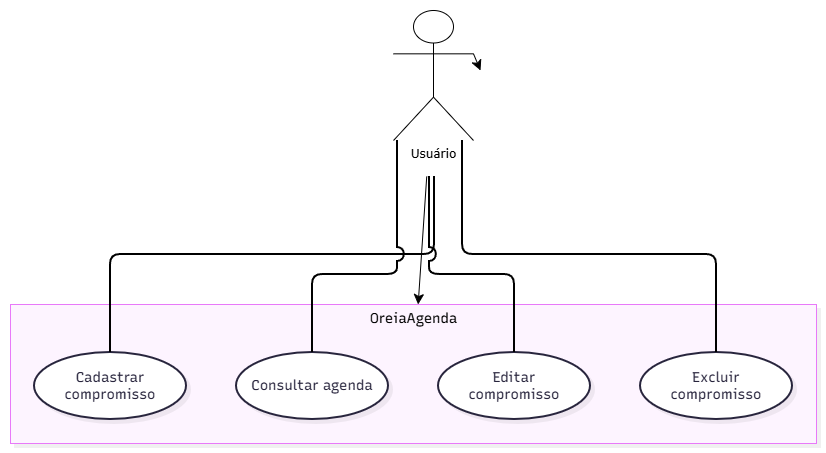

The diagram above was exported from draw.io. Its source (the exported page's mxGraphModel, read from the mxfile embedded in the PNG):
<mxGraphModel dx="908" dy="1973" grid="1" gridSize="10" guides="1" tooltips="1" connect="1" arrows="1" fold="1" page="1" pageScale="1" pageWidth="827" pageHeight="1169" math="0" shadow="0">
  <root>
    <mxCell id="0" />
    <mxCell id="1" parent="0" />
    <UserObject label="" mermaidData="{&#10;  &quot;data&quot;: &quot;graph TD\n    subgraph OreiaAgenda [OreiaAgenda]\n        UC1[Cadastrar compromisso]\n        UC2[Consultar agenda]\n        UC3[Editar compromisso]\n        UC4[Excluir compromisso]\n    end\n\n    User((Usuário)) --- UC1\n    User --- UC2\n    User --- UC3\n    User --- UC4&quot;,&#10;  &quot;config&quot;: null,&#10;  &quot;version&quot;: &quot;12&quot;&#10;}" id="dwHRPtrl3QSwZp0t4UmL-1">
      <mxCell connectable="0" parent="1" style="group;transparentBounds=1;editIcon=1;lockedGroup=0;groupPadding=10;" vertex="1">
        <mxGeometry as="geometry" />
      </mxCell>
    </UserObject>
    <UserObject label="OreiaAgenda" mermaidId="n:OreiaAgenda" mermaidBaseStyle="html=1;whiteSpace=nowrap;strokeWidth=1;verticalAlign=top;fillColor=#FDF4FF;strokeColor=#E879F9;fontColor=#000000;fontFamily=Recursive;fontSize=14;shadow=1;shadowColor=#000000;shadowOffsetX=4;shadowOffsetY=4;shadowBlur=0;shadowOpacity=6;" mermaidBaseValue="OreiaAgenda" id="dwHRPtrl3QSwZp0t4UmL-2">
      <mxCell parent="dwHRPtrl3QSwZp0t4UmL-1" style="html=1;whiteSpace=nowrap;strokeWidth=1;verticalAlign=top;fillColor=#FDF4FF;strokeColor=#E879F9;fontColor=#000000;fontFamily=Recursive;fontSize=14;shadow=1;shadowColor=#000000;shadowOffsetX=4;shadowOffsetY=4;shadowBlur=0;shadowOpacity=6;fontSource=https%3A%2F%2Ffonts.googleapis.com%2Fcss%3Ffamily%3DRecursive;" vertex="1">
        <mxGeometry height="139" width="806" x="30" y="284" as="geometry" />
      </mxCell>
    </UserObject>
    <UserObject label="Cadastrar compromisso" mermaidId="n:UC1" mermaidBaseStyle="html=1;whiteSpace=wrap;strokeWidth=2;fillColor=#ffffff;strokeColor=#28253D;fontColor=#28253D;fontFamily=Recursive;fontSize=14;shadow=1;shadowColor=#000000;shadowOffsetX=4;shadowOffsetY=4;shadowBlur=0;shadowOpacity=6;" mermaidBaseValue="Cadastrar compromisso" id="dwHRPtrl3QSwZp0t4UmL-3">
      <mxCell parent="dwHRPtrl3QSwZp0t4UmL-2" style="ellipse;whiteSpace=wrap;html=1;shapeInside=1;fontSize=14;fontFamily=Recursive;fillColor=#ffffff;strokeColor=#28253D;fontColor=#28253D;strokeWidth=2;shadow=1;shadowColor=#000000;shadowOffsetX=4;shadowOffsetY=4;shadowBlur=0;shadowOpacity=6;fontSource=https%3A%2F%2Ffonts.googleapis.com%2Fcss%3Ffamily%3DRecursive;" vertex="1">
        <mxGeometry height="67" width="152" x="24" y="48" as="geometry" />
      </mxCell>
    </UserObject>
    <UserObject label="Consultar agenda" mermaidId="n:UC2" mermaidBaseStyle="html=1;whiteSpace=wrap;strokeWidth=2;fillColor=#ffffff;strokeColor=#28253D;fontColor=#28253D;fontFamily=Recursive;fontSize=14;shadow=1;shadowColor=#000000;shadowOffsetX=4;shadowOffsetY=4;shadowBlur=0;shadowOpacity=6;" mermaidBaseValue="Consultar agenda" id="dwHRPtrl3QSwZp0t4UmL-4">
      <mxCell parent="dwHRPtrl3QSwZp0t4UmL-2" style="ellipse;whiteSpace=wrap;html=1;shapeInside=1;fontSize=14;fontFamily=Recursive;fillColor=#ffffff;strokeColor=#28253D;fontColor=#28253D;strokeWidth=2;shadow=1;shadowColor=#000000;shadowOffsetX=4;shadowOffsetY=4;shadowBlur=0;shadowOpacity=6;fontSource=https%3A%2F%2Ffonts.googleapis.com%2Fcss%3Ffamily%3DRecursive;" vertex="1">
        <mxGeometry height="67" width="152" x="226" y="48" as="geometry" />
      </mxCell>
    </UserObject>
    <UserObject label="Editar compromisso" mermaidId="n:UC3" mermaidBaseStyle="html=1;whiteSpace=wrap;strokeWidth=2;fillColor=#ffffff;strokeColor=#28253D;fontColor=#28253D;fontFamily=Recursive;fontSize=14;shadow=1;shadowColor=#000000;shadowOffsetX=4;shadowOffsetY=4;shadowBlur=0;shadowOpacity=6;" mermaidBaseValue="Editar compromisso" id="dwHRPtrl3QSwZp0t4UmL-5">
      <mxCell parent="dwHRPtrl3QSwZp0t4UmL-2" style="ellipse;whiteSpace=wrap;html=1;shapeInside=1;fontSize=14;fontFamily=Recursive;fillColor=#ffffff;strokeColor=#28253D;fontColor=#28253D;strokeWidth=2;shadow=1;shadowColor=#000000;shadowOffsetX=4;shadowOffsetY=4;shadowBlur=0;shadowOpacity=6;fontSource=https%3A%2F%2Ffonts.googleapis.com%2Fcss%3Ffamily%3DRecursive;" vertex="1">
        <mxGeometry height="67" width="152" x="428" y="48" as="geometry" />
      </mxCell>
    </UserObject>
    <UserObject label="Excluir compromisso" mermaidId="n:UC4" mermaidBaseStyle="html=1;whiteSpace=wrap;strokeWidth=2;fillColor=#ffffff;strokeColor=#28253D;fontColor=#28253D;fontFamily=Recursive;fontSize=14;shadow=1;shadowColor=#000000;shadowOffsetX=4;shadowOffsetY=4;shadowBlur=0;shadowOpacity=6;" mermaidBaseValue="Excluir compromisso" id="dwHRPtrl3QSwZp0t4UmL-6">
      <mxCell parent="dwHRPtrl3QSwZp0t4UmL-2" style="ellipse;whiteSpace=wrap;html=1;shapeInside=1;fontSize=14;fontFamily=Recursive;fillColor=#ffffff;strokeColor=#28253D;fontColor=#28253D;strokeWidth=2;shadow=1;shadowColor=#000000;shadowOffsetX=4;shadowOffsetY=4;shadowBlur=0;shadowOpacity=6;fontSource=https%3A%2F%2Ffonts.googleapis.com%2Fcss%3Ffamily%3DRecursive;" vertex="1">
        <mxGeometry height="67" width="152" x="630" y="48" as="geometry" />
      </mxCell>
    </UserObject>
    <UserObject label="" mermaidId="e:User-&gt;UC1#0" mermaidBaseStyle="edgeStyle=orthogonalEdgeStyle;rounded=1;curved=0;startArrow=none;endArrow=none;jumpStyle=arc;jumpSize=12;strokeColor=#000000;exitX=0.23;exitY=1;entryX=0.5;entryY=0;strokeWidth=2;" mermaidBaseValue="" id="dwHRPtrl3QSwZp0t4UmL-8">
      <mxCell edge="1" parent="dwHRPtrl3QSwZp0t4UmL-1" source="dwHRPtrl3QSwZp0t4UmL-12" style="edgeStyle=orthogonalEdgeStyle;rounded=1;curved=0;startArrow=none;endArrow=none;jumpStyle=arc;jumpSize=12;strokeColor=#000000;entryX=0.5;entryY=0;strokeWidth=2;fontSize=12;startSize=8;endSize=8;" target="dwHRPtrl3QSwZp0t4UmL-3">
        <mxGeometry relative="1" x="0.1168" as="geometry">
          <Array as="points">
            <mxPoint x="454" y="234" />
            <mxPoint x="130" y="234" />
          </Array>
          <mxPoint x="408.75169988896346" y="173.2008900043943" as="sourcePoint" />
        </mxGeometry>
      </mxCell>
    </UserObject>
    <UserObject label="" mermaidId="e:User-&gt;UC2#0" mermaidBaseStyle="edgeStyle=orthogonalEdgeStyle;rounded=1;curved=0;startArrow=none;endArrow=none;jumpStyle=arc;jumpSize=12;strokeColor=#000000;exitX=0.41;exitY=1;entryX=0.5;entryY=0;strokeWidth=2;" mermaidBaseValue="" id="dwHRPtrl3QSwZp0t4UmL-9">
      <mxCell edge="1" parent="dwHRPtrl3QSwZp0t4UmL-1" source="dwHRPtrl3QSwZp0t4UmL-12" style="edgeStyle=orthogonalEdgeStyle;rounded=1;curved=0;startArrow=none;endArrow=none;jumpStyle=arc;jumpSize=12;strokeColor=#000000;entryX=0.5;entryY=0;strokeWidth=2;fontSize=12;startSize=8;endSize=8;" target="dwHRPtrl3QSwZp0t4UmL-4">
        <mxGeometry relative="1" x="0.0862" as="geometry">
          <Array as="points">
            <mxPoint x="417" y="254" />
            <mxPoint x="332" y="254" />
          </Array>
          <mxPoint x="436.236611922885" y="182.63948144340975" as="sourcePoint" />
        </mxGeometry>
      </mxCell>
    </UserObject>
    <UserObject label="" mermaidId="e:User-&gt;UC3#0" mermaidBaseStyle="edgeStyle=orthogonalEdgeStyle;rounded=1;curved=0;startArrow=none;endArrow=none;jumpStyle=arc;jumpSize=12;strokeColor=#000000;exitX=0.59;exitY=1;entryX=0.5;entryY=0;strokeWidth=2;" mermaidBaseValue="" id="dwHRPtrl3QSwZp0t4UmL-10">
      <mxCell edge="1" parent="dwHRPtrl3QSwZp0t4UmL-1" source="dwHRPtrl3QSwZp0t4UmL-12" style="edgeStyle=orthogonalEdgeStyle;rounded=1;curved=0;startArrow=none;endArrow=none;jumpStyle=arc;jumpSize=12;strokeColor=#000000;entryX=0.5;entryY=0;strokeWidth=2;fontSize=12;startSize=8;endSize=8;" target="dwHRPtrl3QSwZp0t4UmL-5">
        <mxGeometry relative="1" x="0.0144" as="geometry">
          <Array as="points">
            <mxPoint x="449" y="254" />
            <mxPoint x="534" y="254" />
          </Array>
          <mxPoint x="467.76338807711454" y="182.63948144340975" as="sourcePoint" />
        </mxGeometry>
      </mxCell>
    </UserObject>
    <UserObject label="" mermaidId="e:User-&gt;UC4#0" mermaidBaseStyle="edgeStyle=orthogonalEdgeStyle;rounded=1;curved=0;startArrow=none;endArrow=none;jumpStyle=arc;jumpSize=12;strokeColor=#000000;exitX=0.77;exitY=1;entryX=0.5;entryY=0;strokeWidth=2;" mermaidBaseValue="" id="dwHRPtrl3QSwZp0t4UmL-11">
      <mxCell edge="1" parent="dwHRPtrl3QSwZp0t4UmL-1" source="dwHRPtrl3QSwZp0t4UmL-12" style="edgeStyle=orthogonalEdgeStyle;rounded=1;curved=0;startArrow=none;endArrow=none;jumpStyle=arc;jumpSize=12;strokeColor=#000000;entryX=0.5;entryY=0;strokeWidth=2;fontSize=12;startSize=8;endSize=8;" target="dwHRPtrl3QSwZp0t4UmL-6">
        <mxGeometry relative="1" x="0.0448" as="geometry">
          <Array as="points">
            <mxPoint x="482" y="234" />
            <mxPoint x="736" y="234" />
          </Array>
          <mxPoint x="495.2483001110361" y="173.2008900043943" as="sourcePoint" />
        </mxGeometry>
      </mxCell>
    </UserObject>
    <mxCell id="dwHRPtrl3QSwZp0t4UmL-13" edge="1" parent="dwHRPtrl3QSwZp0t4UmL-1" source="dwHRPtrl3QSwZp0t4UmL-12" style="edgeStyle=none;curved=1;rounded=0;curveGeometry=1;orthogonalLoop=1;jettySize=auto;html=1;fontSize=12;defaultLabelBackgroundColor=page;startSize=8;endSize=8;" target="dwHRPtrl3QSwZp0t4UmL-2" value="">
      <mxGeometry relative="1" as="geometry" />
    </mxCell>
    <mxCell id="dwHRPtrl3QSwZp0t4UmL-14" edge="1" parent="dwHRPtrl3QSwZp0t4UmL-1" source="dwHRPtrl3QSwZp0t4UmL-12" style="edgeStyle=none;curved=1;rounded=0;curveGeometry=1;orthogonalLoop=1;jettySize=auto;html=1;exitX=1;exitY=0.3333333333333333;exitDx=0;exitDy=0;exitPerimeter=0;fontSize=12;defaultLabelBackgroundColor=page;startSize=8;endSize=8;">
      <mxGeometry relative="1" as="geometry">
        <mxPoint x="500" y="50" as="targetPoint" />
      </mxGeometry>
    </mxCell>
    <mxCell id="dwHRPtrl3QSwZp0t4UmL-12" parent="dwHRPtrl3QSwZp0t4UmL-1" style="shape=umlActor;verticalLabelPosition=bottom;verticalAlign=top;html=1;outlineConnect=0;labelPerimeter=1;fontFamily=Verdana;" value="Usuário&lt;div&gt;&lt;br&gt;&lt;/div&gt;" vertex="1">
      <mxGeometry height="130" width="80" x="413" y="-10" as="geometry" />
    </mxCell>
  </root>
</mxGraphModel>